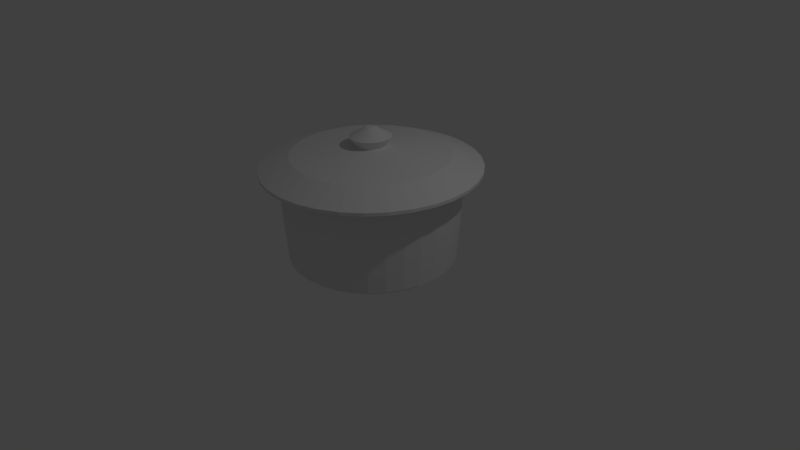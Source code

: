 # Source: tw-pot1.blend  (saved by Blender 2.75.0; exported with 4.5.12 LTS)
import bpy
from mathutils import Matrix  # noqa: F401  (used for matrix-valued properties, if any)

bpy.ops.wm.read_factory_settings(use_empty=True)
scene = bpy.context.scene
scene.name = 'Scene'

# ---- collections
col_collection_1 = bpy.data.collections.new('Collection 1'); scene.collection.children.link(col_collection_1)

# ---- world
world_world = bpy.data.worlds.new('World'); scene.world = world_world
world_world.color = (0.05088, 0.05088, 0.05088)
world_world.use_sun_shadow = False
world_world.sun_shadow_jitter_overblur = 0.0
world_world.cycles.sampling_method = 'MANUAL'
world_world.cycles.sample_map_resolution = 256

# ---- cameras
cam_camera = bpy.data.cameras.new('Camera')
cam_camera.clip_end = 100.0
cam_camera.lens = 35.0
cam_camera.sensor_width = 32.0
cam_camera.sensor_height = 18.0
cam_camera.ortho_scale = 7.314
cam_camera.dof.focus_distance = 0.0
cam_camera.dof.aperture_fstop = 128.0

# ---- lights
light_lamp = bpy.data.lights.new('Lamp', 'POINT')
light_lamp.transmission_factor = 0.0
light_lamp.cutoff_distance = 30.0
light_lamp.energy = 100.0
light_lamp.shadow_buffer_clip_start = 1.001
light_lamp.shadow_soft_size = 0.1
light_lamp.shadow_maximum_resolution = 0.006
light_lamp.use_absolute_resolution = True
light_lamp.cycles.use_multiple_importance_sampling = False

# ---- meshes
me_circle = bpy.data.meshes.new('Circle')
me_circle.from_pydata([(0.0, 1.0, 0.0), (-0.1951, 0.9808, 0.0), (-0.3827, 0.9239, 0.0), (-0.5556, 0.8315, 0.0), (-0.7071, 0.7071, 0.0), (-0.8315, 0.5556, 0.0), (-0.9239, 0.3827, 0.0), (-0.9808, 0.1951, 0.0), (-1.0, 7.55e-08, 0.0), (-0.9808, -0.1951, 0.0), (-0.9239, -0.3827, 0.0), (-0.8315, -0.5556, 0.0), (-0.7071, -0.7071, 0.0), (-0.5556, -0.8315, 0.0), (-0.3827, -0.9239, 0.0), (-0.1951, -0.9808, 0.0), (3.258e-07, -1.0, 0.0), (0.1951, -0.9808, 0.0), (0.3827, -0.9239, 0.0), (0.5556, -0.8315, 0.0), (0.7071, -0.7071, 0.0), (0.8315, -0.5556, 0.0), (0.9239, -0.3827, 0.0), (0.9808, -0.1951, 0.0), (1.0, 9.656e-07, 0.0), (0.9808, 0.1951, 0.0), (0.9239, 0.3827, 0.0), (0.8315, 0.5556, 0.0), (0.7071, 0.7071, 0.0), (0.5556, 0.8315, 0.0), (0.3827, 0.9239, 0.0), (0.1951, 0.9808, 0.0), (8.334e-09, 1.07, 0.05616), (-0.2088, 1.05, 0.05616), (-0.4095, 0.9887, 0.05616), (-0.5946, 0.8898, 0.05616), (-0.7567, 0.7567, 0.05616), (-0.8898, 0.5946, 0.05616), (-0.9887, 0.4095, 0.05616), (-1.05, 0.2088, 0.05616), (-1.07, 6.079e-08, 0.05616), (-1.05, -0.2088, 0.05616), (-0.9887, -0.4095, 0.05616), (-0.8898, -0.5946, 0.05616), (-0.7567, -0.7567, 0.05616), (-0.5946, -0.8898, 0.05616), (-0.4095, -0.9887, 0.05616), (-0.2088, -1.05, 0.05616), (3.57e-07, -1.07, 0.05616), (0.2088, -1.05, 0.05616), (0.4095, -0.9887, 0.05616), (0.5946, -0.8898, 0.05616), (0.7567, -0.7567, 0.05616), (0.8898, -0.5946, 0.05616), (0.9887, -0.4095, 0.05616), (1.05, -0.2088, 0.05616), (1.07, 1.013e-06, 0.05616), (1.05, 0.2088, 0.05616), (0.9887, 0.4095, 0.05616), (0.8898, 0.5946, 0.05616), (0.7567, 0.7567, 0.05616), (0.5946, 0.8898, 0.05616), (0.4095, 0.9887, 0.05616), (0.2088, 1.05, 0.05616), (1.686e-08, 1.166, 1.312), (-0.2275, 1.144, 1.312), (-0.4463, 1.078, 1.312), (-0.648, 0.9698, 1.312), (-0.8247, 0.8247, 1.312), (-0.9698, 0.648, 1.312), (-1.078, 0.4463, 1.312), (-1.144, 0.2275, 1.312), (-1.166, 4.183e-08, 1.312), (-1.144, -0.2275, 1.312), (-1.078, -0.4463, 1.312), (-0.9698, -0.648, 1.312), (-0.8247, -0.8247, 1.312), (-0.648, -0.9698, 1.312), (-0.4463, -1.078, 1.312), (-0.2275, -1.144, 1.312), (3.969e-07, -1.166, 1.312), (0.2275, -1.144, 1.312), (0.4463, -1.078, 1.312), (0.648, -0.9698, 1.312), (0.8247, -0.8247, 1.312), (0.9698, -0.648, 1.312), (1.078, -0.4463, 1.312), (1.144, -0.2275, 1.312), (1.166, 1.08e-06, 1.312), (1.144, 0.2275, 1.312), (1.078, 0.4463, 1.312), (0.9698, 0.648, 1.312), (0.8247, 0.8247, 1.312), (0.648, 0.9698, 1.312), (0.4463, 1.078, 1.312), (0.2275, 1.144, 1.312), (4.107e-08, 1.386, 1.206), (-0.2704, 1.359, 1.206), (-0.5303, 1.28, 1.206), (-0.7699, 1.152, 1.206), (-0.98, 0.98, 1.206), (-1.152, 0.7699, 1.206), (-1.28, 0.5303, 1.206), (-1.359, 0.2704, 1.206), (-1.386, -4.995e-09, 1.206), (-1.359, -0.2704, 1.206), (-1.28, -0.5303, 1.206), (-1.152, -0.7699, 1.206), (-0.98, -0.98, 1.206), (-0.7699, -1.152, 1.206), (-0.5303, -1.28, 1.206), (-0.2704, -1.359, 1.206), (4.926e-07, -1.386, 1.206), (0.2704, -1.359, 1.206), (0.5303, -1.28, 1.206), (0.7699, -1.152, 1.206), (0.98, -0.98, 1.206), (1.152, -0.7699, 1.206), (1.28, -0.5303, 1.206), (1.359, -0.2704, 1.206), (1.386, 1.229e-06, 1.206), (1.359, 0.2704, 1.206), (1.28, 0.5303, 1.206), (1.152, 0.7699, 1.206), (0.9799, 0.98, 1.206), (0.7699, 1.152, 1.206), (0.5303, 1.28, 1.206), (0.2704, 1.359, 1.206), (4.107e-08, 1.386, 1.247), (-0.2704, 1.359, 1.247), (-0.5303, 1.28, 1.247), (-0.7699, 1.152, 1.247), (-0.98, 0.98, 1.247), (-1.152, 0.7699, 1.247), (-1.28, 0.5303, 1.247), (-1.359, 0.2704, 1.247), (-1.386, -4.995e-09, 1.247), (-1.359, -0.2704, 1.247), (-1.28, -0.5303, 1.247), (-1.152, -0.7699, 1.247), (-0.98, -0.98, 1.247), (-0.7699, -1.152, 1.247), (-0.5303, -1.28, 1.247), (-0.2704, -1.359, 1.247), (4.926e-07, -1.386, 1.247), (0.2704, -1.359, 1.247), (0.5303, -1.28, 1.247), (0.7699, -1.152, 1.247), (0.98, -0.98, 1.247), (1.152, -0.7699, 1.247), (1.28, -0.5303, 1.247), (1.359, -0.2704, 1.247), (1.386, 1.229e-06, 1.247), (1.359, 0.2704, 1.247), (1.28, 0.5303, 1.247), (1.152, 0.7699, 1.247), (0.9799, 0.98, 1.247), (0.7699, 1.152, 1.247), (0.5303, 1.28, 1.247), (0.2704, 1.359, 1.247), (7.467e-09, 1.001, 1.397), (-0.1954, 0.9822, 1.397), (-0.3832, 0.9252, 1.397), (-0.5564, 0.8327, 1.397), (-0.7082, 0.7082, 1.397), (-0.8327, 0.5564, 1.397), (-0.9252, 0.3832, 1.397), (-0.9822, 0.1954, 1.397), (-1.001, 7.698e-08, 1.397), (-0.9822, -0.1954, 1.397), (-0.9252, -0.3832, 1.397), (-0.8327, -0.5564, 1.397), (-0.7082, -0.7082, 1.397), (-0.5564, -0.8327, 1.397), (-0.3832, -0.9252, 1.397), (-0.1954, -0.9822, 1.397), (3.338e-07, -1.001, 1.397), (0.1954, -0.9822, 1.397), (0.3832, -0.9252, 1.397), (0.5564, -0.8327, 1.397), (0.7082, -0.7082, 1.397), (0.8327, -0.5564, 1.397), (0.9252, -0.3832, 1.397), (0.9822, -0.1954, 1.397), (1.001, 9.684e-07, 1.397), (0.9822, 0.1954, 1.397), (0.9252, 0.3833, 1.397), (0.8327, 0.5564, 1.397), (0.7082, 0.7082, 1.397), (0.5564, 0.8327, 1.397), (0.3832, 0.9252, 1.397), (0.1954, 0.9822, 1.397), (-7.595e-08, 0.1971, 1.504), (-0.03846, 0.1933, 1.504), (-0.07543, 0.1821, 1.504), (-0.1095, 0.1639, 1.504), (-0.1394, 0.1394, 1.504), (-0.1639, 0.1095, 1.504), (-0.1821, 0.07543, 1.504), (-0.1933, 0.03846, 1.504), (-0.1971, 2.575e-07, 1.504), (-0.1933, -0.03845, 1.504), (-0.1821, -0.07543, 1.504), (-0.1639, -0.1095, 1.504), (-0.1394, -0.1394, 1.504), (-0.1095, -0.1639, 1.504), (-0.07543, -0.1821, 1.504), (-0.03846, -0.1933, 1.504), (-1.172e-08, -0.1971, 1.504), (0.03846, -0.1933, 1.504), (0.07543, -0.1821, 1.504), (0.1095, -0.1639, 1.504), (0.1394, -0.1394, 1.504), (0.1639, -0.1095, 1.504), (0.1821, -0.07543, 1.504), (0.1933, -0.03845, 1.504), (0.1971, 4.33e-07, 1.504), (0.1933, 0.03846, 1.504), (0.1821, 0.07543, 1.504), (0.1639, 0.1095, 1.504), (0.1394, 0.1394, 1.504), (0.1095, 0.1639, 1.504), (0.07543, 0.1821, 1.504), (0.03845, 0.1933, 1.504), (-7.595e-08, 0.1971, 1.517), (-0.03846, 0.1933, 1.517), (-0.07543, 0.1821, 1.517), (-0.1095, 0.1639, 1.517), (-0.1394, 0.1394, 1.517), (-0.1639, 0.1095, 1.517), (-0.1821, 0.07543, 1.517), (-0.1933, 0.03846, 1.517), (-0.1971, 2.575e-07, 1.517), (-0.1933, -0.03845, 1.517), (-0.1821, -0.07543, 1.517), (-0.1639, -0.1095, 1.517), (-0.1394, -0.1394, 1.517), (-0.1095, -0.1639, 1.517), (-0.07543, -0.1821, 1.517), (-0.03846, -0.1933, 1.517), (-1.172e-08, -0.1971, 1.517), (0.03846, -0.1933, 1.517), (0.07543, -0.1821, 1.517), (0.1095, -0.1639, 1.517), (0.1394, -0.1394, 1.517), (0.1639, -0.1095, 1.517), (0.1821, -0.07543, 1.517), (0.1933, -0.03845, 1.517), (0.1971, 4.33e-07, 1.517), (0.1933, 0.03846, 1.517), (0.1821, 0.07543, 1.517), (0.1639, 0.1095, 1.517), (0.1394, 0.1394, 1.517), (0.1095, 0.1639, 1.517), (0.07543, 0.1821, 1.517), (0.03845, 0.1933, 1.517), (-7.139e-08, 0.2617, 1.621), (-0.05106, 0.2567, 1.621), (-0.1002, 0.2418, 1.621), (-0.1454, 0.2176, 1.621), (-0.1851, 0.1851, 1.621), (-0.2176, 0.1454, 1.621), (-0.2418, 0.1002, 1.621), (-0.2567, 0.05106, 1.621), (-0.2617, 2.424e-07, 1.621), (-0.2567, -0.05106, 1.621), (-0.2418, -0.1002, 1.621), (-0.2176, -0.1454, 1.621), (-0.1851, -0.1851, 1.621), (-0.1454, -0.2176, 1.621), (-0.1002, -0.2418, 1.621), (-0.05106, -0.2567, 1.621), (1.39e-08, -0.2617, 1.621), (0.05106, -0.2567, 1.621), (0.1002, -0.2418, 1.621), (0.1454, -0.2176, 1.621), (0.1851, -0.1851, 1.621), (0.2176, -0.1454, 1.621), (0.2418, -0.1002, 1.621), (0.2567, -0.05106, 1.621), (0.2617, 4.754e-07, 1.621), (0.2567, 0.05106, 1.621), (0.2418, 0.1002, 1.621), (0.2176, 0.1454, 1.621), (0.1851, 0.1851, 1.621), (0.1454, 0.2176, 1.621), (0.1002, 0.2418, 1.621), (0.05106, 0.2567, 1.621), (-8.19e-08, 0.05207, 1.737), (-0.01016, 0.05107, 1.737), (-0.01993, 0.04811, 1.737), (-0.02893, 0.0433, 1.737), (-0.03682, 0.03682, 1.737), (-0.0433, 0.02893, 1.737), (-0.04811, 0.01993, 1.737), (-0.05107, 0.01016, 1.737), (-0.05207, 2.899e-07, 1.737), (-0.05107, -0.01016, 1.737), (-0.04811, -0.01993, 1.737), (-0.0433, -0.02893, 1.737), (-0.03682, -0.03682, 1.737), (-0.02893, -0.0433, 1.737), (-0.01993, -0.04811, 1.737), (-0.01016, -0.05107, 1.737), (-6.494e-08, -0.05207, 1.737), (0.01016, -0.05107, 1.737), (0.01993, -0.04811, 1.737), (0.02893, -0.0433, 1.737), (0.03682, -0.03682, 1.737), (0.0433, -0.02893, 1.737), (0.04811, -0.01993, 1.737), (0.05107, -0.01016, 1.737), (0.05207, 3.363e-07, 1.737), (0.05107, 0.01016, 1.737), (0.04811, 0.01993, 1.737), (0.0433, 0.02893, 1.737), (0.03682, 0.03682, 1.737), (0.02893, 0.0433, 1.737), (0.01993, 0.04811, 1.737), (0.01016, 0.05107, 1.737)], [], [(10, 11, 43, 42), (24, 25, 57, 56), (11, 12, 44, 43), (25, 26, 58, 57), (12, 13, 45, 44), (26, 27, 59, 58), (13, 14, 46, 45), (0, 1, 33, 32), (27, 28, 60, 59), (14, 15, 47, 46), (1, 2, 34, 33), (28, 29, 61, 60), (15, 16, 48, 47), (2, 3, 35, 34), (29, 30, 62, 61), (16, 17, 49, 48), (3, 4, 36, 35), (30, 31, 63, 62), (17, 18, 50, 49), (4, 5, 37, 36), (31, 0, 32, 63), (18, 19, 51, 50), (5, 6, 38, 37), (19, 20, 52, 51), (6, 7, 39, 38), (20, 21, 53, 52), (7, 8, 40, 39), (21, 22, 54, 53), (8, 9, 41, 40), (22, 23, 55, 54), (9, 10, 42, 41), (23, 24, 56, 55), (50, 51, 83, 82), (37, 38, 70, 69), (51, 52, 84, 83), (38, 39, 71, 70), (52, 53, 85, 84), (39, 40, 72, 71), (53, 54, 86, 85), (40, 41, 73, 72), (54, 55, 87, 86), (41, 42, 74, 73), (55, 56, 88, 87), (42, 43, 75, 74), (56, 57, 89, 88), (43, 44, 76, 75), (57, 58, 90, 89), (44, 45, 77, 76), (58, 59, 91, 90), (45, 46, 78, 77), (32, 33, 65, 64), (59, 60, 92, 91), (46, 47, 79, 78), (33, 34, 66, 65), (60, 61, 93, 92), (47, 48, 80, 79), (34, 35, 67, 66), (61, 62, 94, 93), (48, 49, 81, 80), (35, 36, 68, 67), (62, 63, 95, 94), (49, 50, 82, 81), (36, 37, 69, 68), (63, 32, 64, 95), (85, 86, 118, 117), (72, 73, 105, 104), (86, 87, 119, 118), (73, 74, 106, 105), (87, 88, 120, 119), (74, 75, 107, 106), (88, 89, 121, 120), (75, 76, 108, 107), (89, 90, 122, 121), (76, 77, 109, 108), (90, 91, 123, 122), (77, 78, 110, 109), (64, 65, 97, 96), (91, 92, 124, 123), (78, 79, 111, 110), (65, 66, 98, 97), (92, 93, 125, 124), (79, 80, 112, 111), (66, 67, 99, 98), (93, 94, 126, 125), (80, 81, 113, 112), (67, 68, 100, 99), (94, 95, 127, 126), (81, 82, 114, 113), (68, 69, 101, 100), (95, 64, 96, 127), (82, 83, 115, 114), (69, 70, 102, 101), (83, 84, 116, 115), (70, 71, 103, 102), (84, 85, 117, 116), (71, 72, 104, 103), (120, 121, 153, 152), (107, 108, 140, 139), (121, 122, 154, 153), (108, 109, 141, 140), (122, 123, 155, 154), (109, 110, 142, 141), (96, 97, 129, 128), (123, 124, 156, 155), (110, 111, 143, 142), (97, 98, 130, 129), (124, 125, 157, 156), (111, 112, 144, 143), (98, 99, 131, 130), (125, 126, 158, 157), (112, 113, 145, 144), (99, 100, 132, 131), (126, 127, 159, 158), (113, 114, 146, 145), (100, 101, 133, 132), (127, 96, 128, 159), (114, 115, 147, 146), (101, 102, 134, 133), (115, 116, 148, 147), (102, 103, 135, 134), (116, 117, 149, 148), (103, 104, 136, 135), (117, 118, 150, 149), (104, 105, 137, 136), (118, 119, 151, 150), (105, 106, 138, 137), (119, 120, 152, 151), (106, 107, 139, 138), (155, 156, 188, 187), (142, 143, 175, 174), (129, 130, 162, 161), (156, 157, 189, 188), (143, 144, 176, 175), (130, 131, 163, 162), (157, 158, 190, 189), (144, 145, 177, 176), (131, 132, 164, 163), (158, 159, 191, 190), (145, 146, 178, 177), (132, 133, 165, 164), (159, 128, 160, 191), (146, 147, 179, 178), (133, 134, 166, 165), (147, 148, 180, 179), (134, 135, 167, 166), (148, 149, 181, 180), (135, 136, 168, 167), (149, 150, 182, 181), (136, 137, 169, 168), (150, 151, 183, 182), (137, 138, 170, 169), (151, 152, 184, 183), (138, 139, 171, 170), (152, 153, 185, 184), (139, 140, 172, 171), (153, 154, 186, 185), (140, 141, 173, 172), (154, 155, 187, 186), (141, 142, 174, 173), (128, 129, 161, 160), (190, 191, 223, 222), (177, 178, 210, 209), (164, 165, 197, 196), (191, 160, 192, 223), (178, 179, 211, 210), (165, 166, 198, 197), (179, 180, 212, 211), (166, 167, 199, 198), (180, 181, 213, 212), (167, 168, 200, 199), (181, 182, 214, 213), (168, 169, 201, 200), (182, 183, 215, 214), (169, 170, 202, 201), (183, 184, 216, 215), (170, 171, 203, 202), (184, 185, 217, 216), (171, 172, 204, 203), (185, 186, 218, 217), (172, 173, 205, 204), (186, 187, 219, 218), (173, 174, 206, 205), (160, 161, 193, 192), (187, 188, 220, 219), (174, 175, 207, 206), (161, 162, 194, 193), (188, 189, 221, 220), (175, 176, 208, 207), (162, 163, 195, 194), (189, 190, 222, 221), (176, 177, 209, 208), (163, 164, 196, 195), (212, 213, 245, 244), (199, 200, 232, 231), (213, 214, 246, 245), (200, 201, 233, 232), (214, 215, 247, 246), (201, 202, 234, 233), (215, 216, 248, 247), (202, 203, 235, 234), (216, 217, 249, 248), (203, 204, 236, 235), (217, 218, 250, 249), (204, 205, 237, 236), (218, 219, 251, 250), (205, 206, 238, 237), (192, 193, 225, 224), (219, 220, 252, 251), (206, 207, 239, 238), (193, 194, 226, 225), (220, 221, 253, 252), (207, 208, 240, 239), (194, 195, 227, 226), (221, 222, 254, 253), (208, 209, 241, 240), (195, 196, 228, 227), (222, 223, 255, 254), (209, 210, 242, 241), (196, 197, 229, 228), (223, 192, 224, 255), (210, 211, 243, 242), (197, 198, 230, 229), (211, 212, 244, 243), (198, 199, 231, 230), (247, 248, 280, 279), (234, 235, 267, 266), (248, 249, 281, 280), (235, 236, 268, 267), (249, 250, 282, 281), (236, 237, 269, 268), (250, 251, 283, 282), (237, 238, 270, 269), (224, 225, 257, 256), (251, 252, 284, 283), (238, 239, 271, 270), (225, 226, 258, 257), (252, 253, 285, 284), (239, 240, 272, 271), (226, 227, 259, 258), (253, 254, 286, 285), (240, 241, 273, 272), (227, 228, 260, 259), (254, 255, 287, 286), (241, 242, 274, 273), (228, 229, 261, 260), (255, 224, 256, 287), (242, 243, 275, 274), (229, 230, 262, 261), (243, 244, 276, 275), (230, 231, 263, 262), (244, 245, 277, 276), (231, 232, 264, 263), (245, 246, 278, 277), (232, 233, 265, 264), (246, 247, 279, 278), (233, 234, 266, 265), (282, 283, 315, 314), (269, 270, 302, 301), (256, 257, 289, 288), (283, 284, 316, 315), (270, 271, 303, 302), (257, 258, 290, 289), (284, 285, 317, 316), (271, 272, 304, 303), (258, 259, 291, 290), (285, 286, 318, 317), (272, 273, 305, 304), (259, 260, 292, 291), (286, 287, 319, 318), (273, 274, 306, 305), (260, 261, 293, 292), (287, 256, 288, 319), (274, 275, 307, 306), (261, 262, 294, 293), (275, 276, 308, 307), (262, 263, 295, 294), (276, 277, 309, 308), (263, 264, 296, 295), (277, 278, 310, 309), (264, 265, 297, 296), (278, 279, 311, 310), (265, 266, 298, 297), (279, 280, 312, 311), (266, 267, 299, 298), (280, 281, 313, 312), (267, 268, 300, 299), (281, 282, 314, 313), (268, 269, 301, 300), (289, 290, 291, 292, 293, 294, 295, 296, 297, 298, 299, 300, 301, 302, 303, 304, 305, 306, 307, 308, 309, 310, 311, 312, 313, 314, 315, 316, 317, 318, 319, 288), (30, 29, 28), (1, 0, 31, 30, 28, 27, 26, 25, 24, 23, 22, 21, 20, 19, 18, 17, 16, 15, 14, 13, 12, 11, 10, 9, 8, 7, 6, 5, 4, 3, 2)])
me_circle.use_remesh_preserve_volume = False
me_circle.use_remesh_preserve_attributes = False
me_circle.use_mirror_vertex_groups = False
me_circle.update()

# ---- objects
ob_circle = bpy.data.objects.new('Circle', me_circle)
ob_lamp = bpy.data.objects.new('Lamp', light_lamp)
ob_camera = bpy.data.objects.new('Camera', cam_camera)

# ---- transforms, parenting, visibility, modifiers, constraints
ob_circle.location = (0.0, 0.0, 0.0)
ob_circle.lineart.crease_threshold = 0.0
ob_lamp.location = (4.076, 1.005, 5.904)
ob_lamp.rotation_euler = (0.6503, 0.05522, 1.866)
ob_lamp.lock_rotations_4d = False
ob_lamp.empty_display_type = 'ARROWS'
ob_lamp.color = (0.0, 0.0, 0.0, 0.0)
ob_lamp.lineart.crease_threshold = 0.0
ob_camera.location = (7.481, -6.508, 5.344)
ob_camera.rotation_euler = (1.109, 0.01082, 0.8149)
ob_camera.lock_rotations_4d = False
ob_camera.empty_display_type = 'ARROWS'
ob_camera.color = (0.0, 0.0, 0.0, 0.0)
ob_camera.display_type = 'WIRE'
ob_camera.lineart.crease_threshold = 0.0

# ---- collection membership
col_collection_1.objects.link(ob_circle)
col_collection_1.objects.link(ob_lamp)
col_collection_1.objects.link(ob_camera)

# ---- scene / render settings (as saved in the file)
scene.camera = ob_camera
scene.frame_start = 1; scene.frame_end = 250; scene.frame_set(0)
scene.render.engine = 'BLENDER_EEVEE_NEXT'
scene.render.resolution_percentage = 50
scene.render.dither_intensity = 0.0
scene.cycles.use_denoising = False
scene.cycles.samples = 10
scene.cycles.sampling_pattern = 'TABULATED_SOBOL'
scene.cycles.light_sampling_threshold = 0.0
scene.cycles.use_adaptive_sampling = False
scene.cycles.use_light_tree = False
scene.cycles.blur_glossy = 0.0
scene.cycles.pixel_filter_type = 'GAUSSIAN'
scene.cycles.sample_clamp_indirect = 0.0
scene.view_settings.view_transform = 'Standard'
bpy.context.view_layer.update()
